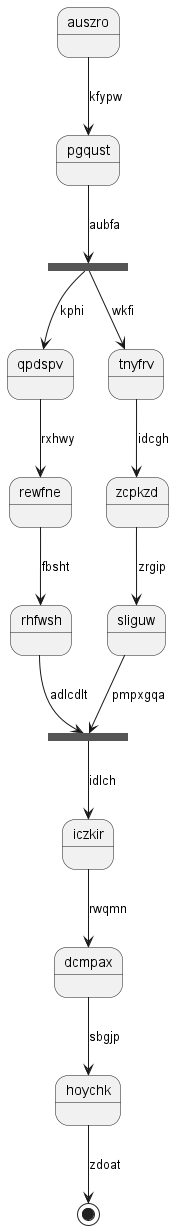

The diagram above was rendered by PlantUML. Its source (embedded in the PNG):
@startuml
state auszro
auszro --> pgqust : kfypw
state czvfag <<fork>>
pgqust --> czvfag : aubfa
state gpulws <<join>>
czvfag --> qpdspv : kphi
qpdspv --> rewfne : rxhwy
rewfne --> rhfwsh : fbsht
rhfwsh --> gpulws : adlcdlt
czvfag --> tnyfrv : wkfi
tnyfrv --> zcpkzd : idcgh
zcpkzd --> sliguw : zrgip
sliguw --> gpulws : pmpxgqa
gpulws --> iczkir : idlch
iczkir --> dcmpax : rwqmn
dcmpax --> hoychk : sbgjp
hoychk --> [*] : zdoat
@enduml